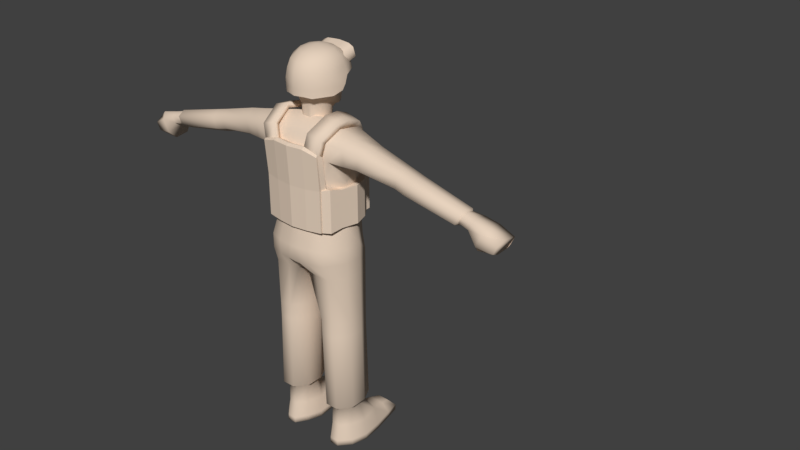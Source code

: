 # Source: man.2.4.blend  (saved by Blender 2.78.0; exported with 4.5.12 LTS)
import bpy
from mathutils import Matrix  # noqa: F401  (used for matrix-valued properties, if any)

bpy.ops.wm.read_factory_settings(use_empty=True)
scene = bpy.context.scene
scene.name = 'Scene'

# ---- collections
col_collection_1 = bpy.data.collections.new('Collection 1'); scene.collection.children.link(col_collection_1)
col_collection_2 = bpy.data.collections.new('Collection 2'); scene.collection.children.link(col_collection_2)
col_collection_2.hide_render = True
col_collection_2.hide_viewport = True

# ---- materials (node trees are filled in below, after node groups)
mat_face = bpy.data.materials.new('face')
mat_face.alpha_threshold = 0.0
mat_face.use_transparent_shadow = False
mat_face.diffuse_color = (0.8, 0.6461, 0.5131, 1.0)
mat_face.roughness = 0.5

# ---- material node trees

# ---- world
world_world = bpy.data.worlds.new('World'); scene.world = world_world
world_world.color = (0.05088, 0.05088, 0.05088)
world_world.use_sun_shadow = False
world_world.sun_shadow_jitter_overblur = 0.0
world_world.cycles.sampling_method = 'MANUAL'

# ---- meshes
me_cube_002 = bpy.data.meshes.new('Cube.002')
me_cube_002.from_pydata([(0.008583, 2.931, 29.83), (0.008582, 0.5919, 31.04), (0.008583, -0.1073, 30.91), (0.008583, -0.7463, 30.71), (0.008583, -1.365, 30.22), (0.008583, -1.674, 29.61), (0.008583, -1.783, 28.92), (-0.3623, 0.02716, 30.91), (-0.7031, -0.488, 30.72), (-0.9707, -1.004, 30.24), (-1.062, -1.239, 29.63), (-1.167, -1.311, 28.94), (-0.5915, 0.3793, 30.93), (-1.143, 0.1881, 30.74), (-1.586, -0.05913, 30.29), (-1.802, -0.1025, 29.69), (-1.972, -0.0737, 29.0), (-0.5915, 0.8146, 30.95), (-1.143, 1.023, 30.79), (-1.587, 1.211, 30.35), (-1.802, 1.36, 29.76), (-1.974, 1.356, 29.09), (-0.3623, 1.167, 30.97), (-0.7031, 1.705, 30.7), (-0.9862, 2.157, 30.38), (-1.189, 2.497, 29.81), (-1.292, 2.592, 29.11), (0.008583, 1.301, 30.98), (0.008583, 1.963, 30.71), (0.008583, 2.518, 30.4), (0.008582, 3.065, 29.16), (-7.219e-05, -1.755, 28.01), (-1.167, -1.259, 27.9), (-1.972, -0.02217, 27.96), (-1.997, 1.132, 28.52), (-1.613, 1.347, 29.12), (-1.233, 2.224, 29.14), (0.008582, 2.639, 29.14), (-1.674, 1.096, 28.58), (-1.954, 0.8976, 28.11), (-1.635, 0.8114, 28.04), (-1.649, -0.05471, 27.86), (-0.4961, -1.181, 30.23), (-0.3525, -0.615, 30.71), (-0.5739, -1.453, 29.62), (-0.1796, -0.0391, 30.91), (-0.6365, -1.544, 28.93), (-0.6278, -1.518, 27.99), (-1.972, -0.04944, 28.51), (-0.6366, -1.532, 28.48), (0.004487, -1.772, 28.53), (-1.167, -1.287, 28.46), (-0.9557, -1.077, 27.83), (-0.5035, -1.273, 27.88), (0.01261, -1.518, 27.91), (-1.497, 1.096, 29.7), (-1.443, 0.8114, 29.65), (-1.457, -0.05471, 29.64), (-0.7637, -1.077, 29.64), (-0.3802, -1.273, 29.64), (0.0003584, -1.518, 29.64), (-1.547, 1.319, 29.75), (-1.102, 2.166, 29.75), (0.007529, 2.639, 29.75), (-1.38, 2.237, 29.65), (-1.333, 1.726, 30.22), (-1.371, 2.878, 29.85), (-1.347, 2.678, 30.55), (-0.02084, 2.238, 29.65), (-0.02084, 1.972, 30.52), (-0.0287, 3.045, 29.9), (-0.03122, 2.792, 30.77), (-0.6638, 3.014, 29.71), (-1.111, 2.958, 29.69), (-0.9558, 2.677, 30.74), (-0.5084, 2.733, 30.76), (-1.118, 2.288, 29.49), (-0.6645, 2.288, 29.49), (-0.5041, 1.972, 30.52), (-0.9425, 1.873, 30.45), (-0.1689, -0.7879, 27.48), (-1.115, 0.2417, 27.35), (-0.2893, -0.6326, 26.05), (-0.6268, -0.3969, 26.05), (-0.856, -0.4548, 27.47), (-0.9275, 0.2, 25.97), (-0.6096, 1.543, 26.67), (-0.9823, 1.056, 26.99), (-0.8231, 0.8786, 25.84), (-0.1751, 1.384, 25.7), (-0.6385, 2.044, 26.73), (-1.09, 1.389, 27.18), (-1.436, 0.5491, 28.19), (-1.464, 0.5102, 29.32), (-1.195, 0.572, 30.05), (-0.2331, -1.219, 28.08), (-1.146, -0.664, 28.12), (-0.2309, -1.373, 29.35), (-1.15, -0.7669, 29.33), (-1.334, 1.256, 28.11), (-0.7755, 2.059, 27.83), (-1.372, 1.164, 28.7), (-0.566, 2.059, 29.05), (-1.14, 1.238, 29.88), (-0.8409, 1.797, 29.62), (-1.328, 0.215, 27.77), (-1.415, 0.01189, 28.66), (-1.163, -0.03268, 30.06), (-0.9316, -0.7033, 30.03), (-0.5736, -1.062, 30.0), (-1.44, 0.0007589, 29.31), (-0.8709, 1.915, 28.51), (-1.335, 1.196, 29.26), (-1.16, -0.7549, 28.64), (-0.2309, -1.378, 28.59), (-1.448, 0.4843, 28.7), (-0.7018, 1.312, 30.29), (-0.6626, 0.6479, 30.56), (-0.6287, -0.05199, 30.57), (-0.5434, -0.666, 30.42), (-0.1912, -0.6546, 30.46), (-0.1982, -0.03045, 30.65), (-0.2095, 0.6694, 30.63), (-0.2324, 1.411, 30.34), (-0.6722, -1.265, 28.59), (-0.1124, 2.441, 28.45), (-0.2111, -1.108, 30.0), (-0.2817, 1.994, 29.67), (-0.2018, 2.224, 29.05), (-0.2054, 2.354, 27.68), (-0.6722, -1.272, 29.35), (-0.6744, -1.116, 28.08), (-0.2324, 2.249, 26.7), (-0.5004, 1.259, 25.74), (-0.2115, 1.697, 26.61), (-0.1047, -0.6326, 26.04), (-0.4819, -0.7608, 27.49), (-0.1771, 2.477, 28.01), (-0.9785, 1.824, 29.1), (-0.2627, 2.37, 28.3), (-0.3816, 2.183, 28.52), (-0.6744, -0.9662, 27.83), (-0.2046, 2.427, 27.08), (-1.378, 0.08209, 28.14), (-0.6262, 2.182, 27.15), (-1.152, 1.446, 27.54), (-1.106, -0.5642, 27.81), (-0.2331, -1.037, 27.83), (-1.393, 0.7472, 27.81), (-0.6714, 1.811, 26.69), (-1.089, 1.228, 27.1), (-0.01244, 1.447, 25.7), (-1.262, 0.2559, 27.57), (-0.01244, -0.8015, 27.48), (-1.033, -0.5112, 27.64), (-0.6536, -0.6775, 27.49), (-0.217, -0.9279, 27.68), (-0.01244, -0.6326, 26.04), (-1.03, -0.1345, 27.43), (-0.2893, -0.6326, 24.81), (-0.1208, -0.6714, 27.02), (-0.4199, -0.5736, 26.05), (-1.102, 0.6475, 27.21), (-0.6268, -0.3969, 24.81), (-0.6841, -0.4113, 27.03), (-0.8246, -0.1298, 26.03), (-0.8023, 1.383, 26.78), (-0.9275, 0.2, 24.81), (-0.9743, 0.2104, 26.89), (-0.9292, 0.5502, 25.89), (-0.01244, 1.774, 26.61), (-0.8231, 0.8786, 24.81), (-0.8629, 0.923, 26.64), (-0.6624, 1.132, 25.79), (-0.1751, 1.384, 24.81), (-0.5277, 1.33, 26.44), (-0.5953, 2.186, 26.87), (-0.01244, 2.34, 26.69), (-0.8444, 1.823, 26.85), (-1.298, 0.9589, 27.56), (-1.08, 1.481, 27.31), (-1.36, 0.9816, 27.78), (-1.441, 0.4849, 28.41), (-1.382, 0.3716, 28.14), (-1.401, 0.523, 29.65), (-1.451, 0.734, 28.73), (-1.462, 0.2846, 29.31), (-0.9237, 0.6245, 30.4), (-1.179, 0.8728, 30.0), (-1.189, 0.2865, 30.06), (-1.159, -0.7108, 28.33), (-0.2325, -1.303, 28.27), (-0.8926, -0.848, 27.82), (-0.01244, -1.27, 28.08), (-1.267, -0.1862, 27.79), (-1.094, -0.7357, 29.68), (-0.2271, -1.269, 29.7), (-0.9044, -1.109, 28.6), (-0.01027, -1.423, 29.35), (-1.357, -0.3363, 28.67), (-0.8729, 1.919, 27.27), (-1.378, 1.188, 28.39), (-0.01338, 2.515, 27.06), (-1.284, 1.223, 29.53), (-1.186, 1.612, 28.63), (-0.1375, 2.579, 28.1), (-0.2781, 2.142, 29.31), (-0.9361, 1.26, 30.17), (-1.04, 1.576, 29.73), (-0.01244, 2.081, 29.65), (-0.253, 1.757, 30.03), (-1.087, -0.3683, 30.05), (-0.8845, -0.05157, 30.41), (-1.399, 0.03235, 28.37), (-1.376, -0.01026, 29.65), (-0.745, -0.9603, 30.0), (-0.7271, -0.6775, 30.31), (-0.01244, -1.131, 30.0), (-0.5156, -0.8925, 30.24), (-1.428, 0.78, 29.31), (-1.417, 0.2865, 28.66), (-0.902, -1.12, 29.34), (-0.01027, -1.434, 28.59), (-1.351, -0.3476, 29.32), (-1.186, 1.598, 29.18), (-0.01426, 2.291, 29.03), (-1.428, 0.006201, 28.99), (-0.1231, 2.302, 28.79), (-1.347, 1.172, 29.0), (-1.154, -0.7792, 28.99), (-0.6711, -1.305, 28.97), (-1.456, 0.5064, 29.02), (-0.01244, 1.444, 30.34), (-0.01244, 0.6822, 30.64), (-0.2035, 0.324, 30.65), (-0.01244, -0.01772, 30.66), (-0.2184, 1.025, 30.55), (-0.194, -0.366, 30.6), (-0.01244, -0.6476, 30.47), (-0.2349, 1.992, 26.65), (-0.6263, -0.8762, 27.68), (-0.1047, -0.6326, 24.81), (-0.3375, -0.6646, 27.03), (-0.5004, 1.259, 24.81), (-0.1842, 1.463, 26.37), (-0.2177, 2.413, 26.83), (-0.6739, -1.19, 28.27), (-0.6486, -1.185, 29.69), (-0.84, 2.0, 28.16), (-0.7367, 1.954, 29.33), (-0.7466, 1.594, 30.01), (-0.1952, -0.9006, 30.26), (-0.4179, 2.13, 28.79), (-0.2298, -1.412, 28.97), (-0.6446, 0.3025, 30.57), (-0.682, 0.9843, 30.48), (-0.6, -0.385, 30.53), (-0.3687, -0.661, 30.45), (-0.3987, -0.0422, 30.63), (-0.4213, 0.6577, 30.61), (-0.4597, 1.369, 30.32), (-0.4516, -1.321, 28.59), (-0.5589, 2.097, 28.44), (-0.4011, -1.085, 30.0), (-0.5561, 1.901, 29.66), (-0.3866, 2.149, 29.06), (-0.443, 2.242, 27.73), (-0.4516, -1.322, 29.35), (-0.4537, -1.167, 28.08), (-0.4439, 2.152, 26.72), (-0.3378, 1.322, 25.71), (-0.4106, 1.62, 26.63), (-0.197, -0.6326, 26.04), (-0.3254, -0.7743, 27.49), (-0.1856, 2.413, 28.42), (-0.04111, 2.462, 28.44), (-0.2664, 2.425, 28.1), (-0.04111, 2.527, 27.99), (-0.9909, 1.821, 29.36), (-0.9049, 1.843, 28.83), (-0.7575, 1.951, 29.06), (-0.3068, 2.271, 28.42), (-0.2185, 2.343, 27.97), (-1.449, 0.7866, 28.21), (-1.35, 0.5544, 27.77), (-0.9027, -0.9772, 28.09), (-0.01244, -1.072, 27.83), (-1.33, -0.2772, 28.15), (-1.105, 1.75, 27.96), (-0.0152, 2.432, 27.65), (-0.4057, 2.322, 27.11), (-0.4537, -1.002, 27.83), (-0.6744, -1.042, 27.96), (-0.1987, 2.378, 27.38), (-1.353, 0.1475, 27.96), (-0.6975, 2.113, 27.49), (-1.255, 1.349, 27.83), (-1.126, -0.6149, 27.97), (-0.2331, -1.129, 27.96), (-1.423, 0.6466, 28.01), (-0.01244, 2.079, 26.64), (-0.0531, 1.431, 25.03), (-0.01244, 1.529, 26.37), (-0.03551, -0.6326, 25.12), (-0.01244, -0.6748, 27.01), (-0.4199, -0.5736, 24.81), (-0.4783, -0.5996, 27.03), (-0.8246, -0.1298, 24.81), (-0.8758, -0.131, 26.99), (-0.9292, 0.5502, 24.81), (-0.9725, 0.5745, 26.76), (-0.6624, 1.132, 24.81), (-0.6974, 1.195, 26.53), (-0.01244, -0.9537, 27.67), (-0.8303, -0.772, 27.67), (-1.191, -0.1498, 27.61), (-1.271, 0.7295, 27.49), (-0.8828, 1.619, 26.8), (-0.01267, 2.503, 26.81), (-0.8027, 1.942, 26.99), (-1.258, 1.123, 27.56), (-1.397, 0.306, 28.37), (-1.458, 0.7264, 28.44), (-1.404, 0.2824, 29.65), (-1.361, 0.8053, 29.62), (-0.9057, 0.2941, 30.41), (-0.9351, 0.9449, 30.33), (-0.01189, -1.359, 28.27), (-0.9056, -1.042, 28.28), (-1.352, -0.314, 28.37), (-0.01189, -1.311, 29.7), (-0.8631, -1.051, 29.69), (-1.284, -0.351, 29.66), (-1.178, 1.677, 28.29), (-0.02212, 2.447, 27.88), (-1.162, 1.615, 29.42), (-0.01289, 2.242, 29.29), (-0.912, 1.486, 29.98), (-0.01244, 1.814, 30.03), (-0.8338, -0.3847, 30.38), (-0.6558, -0.8545, 30.2), (-0.01244, -0.904, 30.26), (-1.438, 0.7663, 29.03), (-1.44, 0.2877, 28.99), (-0.9023, -1.147, 28.98), (-0.009188, -1.466, 28.97), (-1.354, -0.3466, 29.0), (-1.173, 1.579, 28.93), (-0.02189, 2.33, 28.77), (-0.01244, 1.043, 30.56), (-0.01244, 0.3367, 30.66), (-0.01244, -0.3547, 30.61), (-0.4553, 1.903, 26.66), (-0.4217, -0.902, 27.68), (-0.197, -0.6326, 24.81), (-0.2291, -0.668, 27.02), (-0.3378, 1.322, 24.81), (-0.356, 1.396, 26.39), (-0.4147, 2.311, 26.85), (-0.4532, -1.246, 28.27), (-0.44, -1.227, 29.69), (-0.4273, 2.255, 28.06), (-0.5254, 2.046, 29.33), (-0.4966, 1.688, 30.03), (-0.3667, -0.8969, 30.25), (-0.231, 2.254, 28.76), (-0.4505, -1.359, 28.97), (-0.4093, 0.3123, 30.62), (-0.4373, 1.006, 30.53), (-0.3863, -0.3764, 30.58), (-0.05362, 2.567, 28.13), (-0.2018, 2.467, 28.21), (-0.8395, 1.914, 29.24), (-0.6255, 2.011, 28.76), (-1.418, 0.8824, 28.0), (-1.368, 0.4616, 27.96), (-0.8977, -0.9136, 27.96), (-0.01244, -1.173, 27.96), (-1.299, -0.2324, 27.97), (-0.9941, 1.831, 27.62), (-0.0143, 2.462, 27.36), (-0.4156, 2.27, 27.42), (-0.4537, -1.086, 27.96), (-2.767, -1.541, 3.739), (-2.592, -1.541, 9.888), (-2.999, 1.863, 3.739), (-2.825, 1.863, 9.888), (-1.762, -1.541, 3.739), (-1.587, -1.541, 9.888), (-1.529, 1.863, 3.739), (-1.355, 1.863, 9.888), (-3.571, 0.7311, 3.739), (-3.571, -0.5051, 3.739), (-3.397, -0.5051, 9.888), (-3.397, 0.7311, 9.888), (-0.9568, -0.5051, 3.739), (-0.9568, 0.7311, 3.739), (-0.7823, 0.7311, 9.888), (-0.7823, -0.5051, 9.888), (-3.397, 0.7311, 11.11), (-2.825, 1.863, 11.11), (-1.355, 1.863, 11.11), (-0.7823, -0.5051, 11.11), (-1.587, -1.541, 11.11), (-2.592, -1.541, 11.11), (-3.397, -0.5051, 11.11), (-0.7823, 0.7311, 11.11), (-3.344, 0.7906, 14.76), (-2.714, 2.036, 14.76), (-1.263, 2.036, 14.76), (-0.4673, -1.538, 14.76), (-1.353, -1.71, 14.76), (-2.458, -1.71, 14.76), (-3.344, -0.5694, 14.76), (-0.4673, 0.7906, 14.76), (-2.495, 2.036, 17.07), (-3.344, 0.7906, 17.07), (-3.344, 0.7906, 15.95), (-2.714, 2.036, 15.95), (-1.336, 2.036, 15.95), (-0.4673, -2.543, 15.95), (-1.353, -2.445, 15.95), (-2.458, -2.042, 15.95), (-3.344, -0.5694, 15.95), (-0.4673, 1.715, 15.95), (-0.06086, -1.538, 14.97), (-0.06086, 0.7906, 14.97), (-0.06086, -2.603, 15.95), (-0.06086, 1.715, 15.95), (-1.336, 2.036, 17.07), (-0.4673, -2.543, 17.07), (-1.353, -2.445, 17.07), (-2.458, -2.042, 17.07), (-3.344, -0.5694, 17.07), (-0.4673, 2.078, 17.07), (-0.06086, -2.603, 17.07), (-0.06086, 2.078, 17.07), (-2.262, 2.185, 18.51), (-3.067, 0.7906, 18.51), (-1.238, 2.185, 18.51), (-0.4146, -2.173, 18.51), (-1.254, -2.076, 18.51), (-2.227, -1.673, 18.51), (-3.067, -0.2, 18.51), (-0.4146, 2.227, 18.51), (-0.06086, -2.234, 18.51), (-0.06086, 2.227, 18.51), (-2.262, 2.43, 21.91), (-3.067, 0.7906, 21.91), (-1.238, 2.43, 21.91), (-0.4146, -2.173, 21.91), (-1.254, -2.076, 21.91), (-2.227, -1.673, 21.91), (-3.067, -0.2, 21.91), (-0.4146, 2.471, 21.91), (-0.06086, -2.234, 21.91), (-0.06086, 2.471, 21.91), (-2.89, 2.281, 23.95), (-3.464, 0.8352, 23.1), (-1.238, 2.281, 23.95), (-0.4146, -2.173, 23.95), (-1.254, -2.076, 23.95), (-2.855, -1.673, 23.95), (-3.464, -0.1554, 23.1), (-0.4146, 2.322, 23.95), (-0.06086, -2.234, 23.95), (-0.06086, 2.322, 23.95), (-2.651, 1.551, 25.51), (-0.9988, 1.551, 25.8), (-0.3904, 1.593, 25.8), (-0.06086, 1.593, 25.8), (-2.467, -0.5109, 26.09), (-1.286, -0.5109, 26.39), (-0.4628, -0.469, 26.39), (-0.06086, -0.469, 26.39), (-2.455, -1.748, 25.36), (-1.274, -1.748, 25.36), (-0.4507, -1.707, 25.36), (-0.06086, -1.707, 25.36), (-0.4146, 2.227, 20.34), (-1.238, 2.185, 20.34), (-2.262, 2.185, 20.34), (-3.067, 0.7906, 20.34), (-3.067, -0.2, 20.34), (-0.4146, -2.173, 20.34), (-0.06086, -2.234, 20.34), (-1.254, -2.076, 20.34), (-2.227, -1.673, 20.34), (-0.06086, 2.227, 20.34), (-5.101, 1.427, 23.85), (-4.808, 0.5314, 23.31), (-5.079, -1.34, 23.87), (-4.808, -0.2077, 23.31), (-5.463, 0.8831, 24.96), (-5.539, -0.4729, 25.42), (-5.289, -1.396, 24.95), (-4.079, 1.822, 23.9), (-4.187, 0.6717, 23.21), (-4.163, 1.192, 25.21), (-4.187, -0.1836, 23.21), (-4.12, -0.4904, 25.73), (-4.051, -1.494, 23.9), (-3.979, -1.559, 25.14), (-8.088, 1.149, 23.35), (-7.86, 0.4514, 22.93), (-8.071, -1.006, 23.36), (-7.86, -0.1244, 22.93), (-8.37, 0.7254, 24.21), (-8.43, -0.331, 24.57), (-8.235, -1.05, 24.21), (-2.617, -1.043, 3.348), (-2.781, 1.35, 3.348), (-1.911, -1.043, 3.348), (-1.747, 1.35, 3.348), (-3.183, 0.5545, 3.348), (-3.183, -0.3143, 3.348), (-1.345, -0.3143, 3.348), (-1.345, 0.5545, 3.348), (-2.617, -1.111, 1.872), (-3.178, 2.294, 1.872), (-1.911, -1.111, 1.872), (-1.543, 2.294, 1.872), (-3.536, 0.7107, 1.872), (-3.183, -0.3815, 1.872), (-1.345, -0.3815, 1.872), (-0.95, 0.7107, 1.872), (-1.916, 4.276, 1.372), (-2.834, 4.276, 1.372), (-1.695, 4.97, 0.5858), (-3.068, 4.97, 0.5858), (-1.911, -1.39, 0.5858), (-2.617, -1.39, 0.5858), (-3.733, 0.6786, 0.5858), (-3.584, 2.262, 0.5858), (-1.056, 2.294, 0.5858), (-0.92, 0.5874, 0.5858), (-3.395, -0.5418, 0.5858), (-1.324, -0.5048, 0.5858), (-1.695, 4.97, 0.1317), (-3.051, 4.97, 0.1317), (-1.911, -1.39, 0.1317), (-2.617, -1.39, 0.1317), (-3.733, 0.6786, 0.1317), (-3.584, 2.262, 0.1317), (-1.056, 2.294, 0.1317), (-0.92, 0.5874, 0.1317), (-3.395, -0.5418, 0.1317), (-1.324, -0.5048, 0.1317), (-12.93, 0.8925, 22.31), (-12.79, 0.283, 21.97), (-12.93, -0.9907, 22.32), (-12.79, -0.2225, 21.97), (-13.22, 0.5223, 23.0), (-13.33, -0.4002, 23.29), (-13.21, -1.028, 23.0), (-8.938, -1.081, 23.15), (-9.102, -1.125, 24.0), (-9.297, -0.4056, 24.36), (-9.237, 0.6507, 24.0), (-8.955, 1.075, 23.14), (-8.727, 0.3767, 22.72), (-8.727, -0.1991, 22.72), (-13.16, 0.4246, 22.45), (-13.02, 0.1125, 22.27), (-13.13, -0.8527, 22.47), (-13.02, -0.2814, 22.21), (-13.35, 0.3406, 22.94), (-13.44, -0.3812, 23.17), (-13.34, -0.8726, 22.94), (-13.8, -0.3153, 21.99), (-13.78, 0.5217, 22.0), (-13.91, -0.8866, 22.25), (-13.94, 0.5803, 22.25), (-14.11, 0.6687, 22.7), (-14.22, -0.4151, 22.95), (-14.12, -0.9065, 22.72), (-14.38, -0.4915, 20.8), (-14.39, 0.6001, 20.93), (-14.6, -1.035, 21.35), (-14.72, 0.7209, 21.43), (-15.07, 0.9029, 22.36), (-15.24, -0.6971, 22.79), (-15.05, -1.076, 22.31), (-15.7, -0.1279, 20.82), (-15.68, 0.8887, 20.84), (-15.84, -0.862, 21.16), (-15.88, 0.964, 21.15), (-16.1, 1.078, 21.73), (-16.23, -0.2562, 22.06), (-16.11, -0.8876, 21.76), (-2.23, 2.413, 21.91), (-2.23, 2.223, 24.1), (-2.23, 3.123, 22.01), (-2.23, 2.933, 24.16), (-1.057, 3.123, 22.01), (-1.057, 2.902, 24.52), (-1.057, 2.413, 21.94), (-1.057, 2.192, 24.45), (-2.23, 2.252, 23.77), (-2.23, 2.962, 23.83), (-1.057, 2.252, 23.77), (-1.057, 2.962, 23.83), (0.0, 3.123, 22.01), (0.0, 2.902, 24.52), (0.0, 2.413, 21.94), (0.0, 2.192, 24.45), (0.0, 2.962, 23.83), (0.0, 2.252, 23.77), (-2.23, 2.78, 21.91), (-2.23, 2.59, 24.13), (-1.057, 2.559, 24.49), (-3.147, 1.599, 21.71), (-2.23, 2.62, 23.8), (0.0, 2.78, 21.98), (0.0, 2.559, 24.49), (-1.347, 1.88, 25.31), (-2.52, 1.911, 24.95), (-1.346, 2.166, 25.52), (-2.519, 2.197, 25.16), (-1.516, 1.507, 25.9), (-2.689, 1.538, 25.54), (-1.54, 1.674, 26.2), (-2.713, 1.705, 25.85), (-1.638, 0.5489, 26.14), (-2.811, 0.5802, 25.79), (-1.676, 0.57, 26.65), (-2.849, 0.6013, 26.3), (-1.784, -0.5364, 26.37), (-2.957, -0.5051, 26.02), (-1.766, -0.6436, 26.76), (-2.939, -0.6123, 26.41), (-1.576, -1.784, 25.67), (-2.749, -1.753, 25.32), (-1.499, -2.18, 25.87), (-2.672, -2.149, 25.52), (-1.338, -1.899, 24.69), (-2.511, -1.868, 24.33), (-1.261, -2.295, 24.88), (-2.434, -2.264, 24.53), (-1.338, -1.66, 22.12), (-2.545, -1.629, 21.91), (-2.434, -2.025, 21.85), (0.0, -2.444, 24.88), (0.0, -2.048, 24.69), (0.0, -2.206, 22.32), (0.0, -1.81, 22.12), (-2.23, 2.78, 18.58), (-2.23, 2.413, 18.55), (-1.057, 3.123, 17.98), (-2.23, 3.123, 18.61), (0.0, 3.123, 17.98), (-1.057, 2.413, 17.92), (-1.057, 2.78, 17.95), (0.0, 2.413, 17.92), (0.0, 2.78, 17.95), (-2.689, 1.368, 21.71), (-3.147, 1.599, 18.83), (-2.689, 1.368, 18.77), (-3.474, 0.4876, 21.71), (-3.019, 0.4475, 21.71), (-3.474, 0.4876, 18.79), (-3.018, 0.4475, 18.73), (-3.143, -0.7545, 21.71), (-2.688, -0.7946, 21.71), (-3.143, -0.7545, 18.79), (-2.687, -0.7946, 18.73), (-1.338, -1.899, 18.41), (-2.545, -1.629, 18.6), (-1.261, -2.057, 18.6), (-2.434, -2.025, 18.66), (0.0, -2.206, 18.6), (0.0, -2.048, 18.41), (-2.486, -2.025, 21.85), (-2.486, -2.025, 18.66), (-2.913, -1.629, 21.91), (-2.913, -1.629, 18.6), (-2.461, -2.374, 24.4), (-1.288, -2.577, 24.75), (-2.434, -2.172, 21.85), (-2.434, -2.172, 18.66), (-1.289, -2.403, 21.77), (0.0, -2.552, 21.77), (0.0, -2.726, 24.75), (-1.261, -2.374, 18.6), (0.0, -2.524, 18.6), (-1.765, 3.474, 1.575), (-2.973, 3.474, 1.575), (-3.277, 3.874, 0.5858), (-1.437, 3.887, 0.5858), (-3.267, 3.874, 0.1317), (-1.437, 3.887, 0.1317)], [], [(42, 43, 8, 9), (44, 42, 9, 10), (2, 1, 7, 45), (46, 44, 10, 11), (43, 45, 7, 8), (10, 9, 14, 15), (7, 1, 12), (11, 10, 15, 16), (8, 7, 12, 13), (9, 8, 13, 14), (12, 1, 17), (16, 15, 20, 21), (13, 12, 17, 18), (14, 13, 18, 19), (15, 14, 19, 20), (18, 17, 22, 23), (19, 18, 23, 24), (20, 19, 24, 25), (17, 1, 22), (21, 20, 25, 26), (24, 23, 28, 29), (25, 24, 29, 0), (22, 1, 27), (26, 25, 0, 30), (23, 22, 27, 28), (21, 35, 38, 34), (11, 16, 48, 51), (46, 11, 51, 49), (26, 30, 37, 36), (21, 26, 36, 35), (34, 38, 40, 39), (39, 40, 41, 33), (6, 46, 49, 50), (3, 2, 45, 43), (6, 5, 44, 46), (5, 4, 42, 44), (4, 3, 43, 42), (16, 21, 34, 48), (50, 49, 47, 31), (51, 48, 33, 32), (49, 51, 32, 47), (34, 39, 33, 48), (32, 33, 41, 52), (47, 32, 52, 53), (31, 47, 53, 54), (37, 36, 62, 63), (40, 38, 55, 56), (52, 41, 57, 58), (38, 35, 61, 55), (54, 53, 59, 60), (41, 40, 56, 57), (53, 52, 58, 59), (35, 61, 62, 36), (61, 62, 63, 60, 59, 58, 57, 56, 55), (64, 65, 67, 66), (72, 75, 71, 70), (76, 79, 65, 64), (72, 70, 68, 77), (74, 67, 65, 79), (71, 75, 78, 69), (75, 74, 79, 78), (66, 73, 76, 64), (73, 72, 77, 76), (68, 69, 78, 77), (77, 78, 79, 76), (66, 67, 74, 73), (73, 74, 75, 72), (80, 273, 355, 160), (80, 160, 304, 153), (80, 153, 313, 156), (80, 156, 353, 273), (81, 162, 310, 168), (81, 168, 308, 158), (81, 158, 315, 152), (81, 152, 316, 162), (82, 159, 354, 272), (82, 272, 355, 242), (82, 242, 306, 161), (82, 161, 305, 159), (83, 163, 305, 161), (83, 161, 306, 164), (83, 164, 308, 165), (83, 165, 307, 163), (84, 158, 308, 164), (84, 164, 306, 155), (84, 155, 314, 154), (84, 154, 315, 158), (85, 167, 307, 165), (85, 165, 308, 168), (85, 168, 310, 169), (85, 169, 309, 167), (86, 271, 357, 175), (86, 175, 312, 166), (86, 166, 317, 149), (86, 149, 352, 271), (87, 166, 312, 172), (87, 172, 310, 162), (87, 162, 316, 150), (87, 150, 317, 166), (88, 171, 309, 169), (88, 169, 310, 172), (88, 172, 312, 173), (88, 173, 311, 171), (89, 174, 356, 270), (89, 270, 357, 244), (89, 244, 302, 151), (89, 151, 301, 174), (90, 269, 352, 149), (90, 149, 317, 178), (90, 178, 319, 176), (90, 176, 358, 269), (91, 179, 320, 180), (91, 180, 319, 178), (91, 178, 317, 150), (91, 150, 316, 179), (92, 283, 374, 299), (92, 299, 375, 183), (92, 183, 321, 182), (92, 182, 322, 283), (93, 219, 342, 231), (93, 231, 343, 186), (93, 186, 323, 184), (93, 184, 324, 219), (94, 188, 324, 184), (94, 184, 323, 189), (94, 189, 325, 187), (94, 187, 326, 188), (95, 268, 382, 298), (95, 298, 377, 193), (95, 193, 327, 191), (95, 191, 359, 268), (96, 287, 378, 297), (96, 297, 376, 285), (96, 285, 328, 190), (96, 190, 329, 287), (97, 267, 366, 253), (97, 253, 345, 198), (97, 198, 330, 196), (97, 196, 360, 267), (98, 223, 346, 229), (98, 229, 344, 221), (98, 221, 331, 195), (98, 195, 332, 223), (99, 288, 379, 296), (99, 296, 374, 283), (99, 283, 322, 201), (99, 201, 333, 288), (100, 266, 381, 295), (100, 295, 379, 288), (100, 288, 333, 248), (100, 248, 361, 266), (101, 228, 347, 204), (101, 204, 333, 201), (101, 201, 322, 185), (101, 185, 342, 228), (102, 265, 365, 252), (102, 252, 373, 280), (102, 280, 372, 249), (102, 249, 362, 265), (103, 207, 337, 208), (103, 208, 335, 203), (103, 203, 324, 188), (103, 188, 326, 207), (104, 264, 362, 249), (104, 249, 372, 278), (104, 278, 335, 208), (104, 208, 337, 250), (104, 250, 363, 264), (105, 194, 378, 294), (105, 294, 375, 284), (105, 284, 316, 152), (105, 152, 315, 194), (106, 226, 343, 220), (106, 220, 321, 213), (106, 213, 329, 199), (106, 199, 346, 226), (107, 212, 325, 189), (107, 189, 323, 214), (107, 214, 332, 211), (107, 211, 339, 212), (108, 215, 340, 216), (108, 216, 339, 211), (108, 211, 332, 195), (108, 195, 331, 215), (109, 263, 364, 218), (109, 218, 340, 215), (109, 215, 331, 247), (109, 247, 360, 263), (110, 214, 323, 186), (110, 186, 343, 226), (110, 226, 346, 223), (110, 223, 332, 214), (111, 204, 347, 279), (111, 279, 373, 262), (111, 262, 361, 248), (111, 248, 333, 204), (112, 203, 335, 224), (112, 224, 347, 228), (112, 228, 342, 219), (112, 219, 324, 203), (113, 199, 329, 190), (113, 190, 328, 197), (113, 197, 344, 229), (113, 229, 346, 199), (114, 261, 359, 191), (114, 191, 327, 222), (114, 222, 345, 253), (114, 253, 366, 261), (115, 185, 322, 182), (115, 182, 321, 220), (115, 220, 343, 231), (115, 231, 342, 185), (116, 260, 363, 250), (116, 250, 337, 207), (116, 207, 326, 255), (116, 255, 368, 260), (117, 259, 368, 255), (117, 255, 326, 187), (117, 187, 325, 254), (117, 254, 367, 259), (118, 258, 367, 254), (118, 254, 325, 212), (118, 212, 339, 256), (118, 256, 369, 258), (119, 218, 364, 257), (119, 257, 369, 256), (119, 256, 339, 216), (119, 216, 340, 218), (120, 251, 341, 238), (120, 238, 351, 237), (120, 237, 369, 257), (120, 257, 364, 251), (121, 235, 350, 234), (121, 234, 367, 258), (121, 258, 369, 237), (121, 237, 351, 235), (122, 233, 349, 236), (122, 236, 368, 259), (122, 259, 367, 234), (122, 234, 350, 233), (123, 232, 338, 210), (123, 210, 363, 260), (123, 260, 368, 236), (123, 236, 349, 232), (124, 197, 328, 246), (124, 246, 359, 261), (124, 261, 366, 230), (124, 230, 344, 197), (125, 274, 365, 227), (125, 227, 348, 275), (125, 275, 370, 205), (125, 205, 371, 274), (126, 217, 341, 251), (126, 251, 364, 263), (126, 263, 360, 196), (126, 196, 330, 217), (127, 209, 336, 206), (127, 206, 362, 264), (127, 264, 363, 210), (127, 210, 338, 209), (128, 225, 348, 227), (128, 227, 365, 265), (128, 265, 362, 206), (128, 206, 336, 225), (129, 289, 380, 293), (129, 293, 381, 266), (129, 266, 361, 282), (129, 282, 334, 289), (130, 221, 344, 230), (130, 230, 366, 267), (130, 267, 360, 247), (130, 247, 331, 221), (131, 285, 376, 292), (131, 292, 382, 268), (131, 268, 359, 246), (131, 246, 328, 285), (132, 177, 300, 239), (132, 239, 352, 269), (132, 269, 358, 245), (132, 245, 318, 177), (133, 243, 311, 173), (133, 173, 312, 175), (133, 175, 357, 270), (133, 270, 356, 243), (134, 170, 302, 244), (134, 244, 357, 271), (134, 271, 352, 239), (134, 239, 300, 170), (135, 241, 303, 157), (135, 157, 304, 160), (135, 160, 355, 272), (135, 272, 354, 241), (136, 155, 306, 242), (136, 242, 355, 273), (136, 273, 353, 240), (136, 240, 314, 155), (137, 277, 334, 282), (137, 282, 361, 276), (137, 276, 371, 205), (137, 205, 370, 277), (138, 278, 372, 280), (138, 280, 373, 279), (138, 279, 347, 224), (138, 224, 335, 278), (139, 281, 365, 274), (139, 274, 371, 276), (139, 276, 361, 281), (140, 281, 361, 262), (140, 262, 373, 252), (140, 252, 365, 281), (141, 192, 314, 240), (141, 240, 353, 291), (141, 291, 382, 292), (141, 292, 376, 192), (142, 202, 318, 245), (142, 245, 358, 290), (142, 290, 381, 293), (142, 293, 380, 202), (143, 287, 329, 213), (143, 213, 321, 183), (143, 183, 375, 294), (143, 294, 378, 287), (144, 290, 358, 176), (144, 176, 319, 200), (144, 200, 379, 295), (144, 295, 381, 290), (145, 200, 319, 180), (145, 180, 320, 181), (145, 181, 374, 296), (145, 296, 379, 200), (146, 194, 315, 154), (146, 154, 314, 192), (146, 192, 376, 297), (146, 297, 378, 194), (147, 291, 353, 156), (147, 156, 313, 286), (147, 286, 377, 298), (147, 298, 382, 291), (148, 181, 320, 179), (148, 179, 316, 284), (148, 284, 375, 299), (148, 299, 374, 181), (391, 394, 386, 385), (385, 386, 390, 389), (395, 398, 388, 387), (387, 388, 384, 383), (387, 383, 510, 512), (394, 393, 405, 399), (388, 398, 402, 403), (398, 397, 406, 402), (391, 385, 511, 514), (395, 387, 512, 516), (389, 390, 397, 396), (396, 397, 398, 395), (383, 384, 393, 392), (392, 393, 394, 391), (402, 406, 414, 410), (400, 399, 407, 408), (403, 402, 410, 411), (386, 394, 399, 400), (384, 388, 403, 404), (397, 390, 401, 406), (390, 386, 400, 401), (393, 384, 404, 405), (411, 410, 420, 421), (413, 412, 422, 423), (414, 409, 419, 424), (399, 405, 413, 407), (404, 403, 411, 412), (401, 400, 408, 409), (406, 401, 409, 414), (405, 404, 412, 413), (422, 421, 431, 432), (423, 422, 432, 433), (424, 419, 429, 434), (418, 417, 416, 415), (408, 407, 417, 418), (421, 420, 430, 431), (407, 413, 423, 417), (412, 411, 421, 422), (409, 408, 418, 419), (410, 414, 426, 425), (414, 424, 428, 426), (420, 410, 425, 427), (428, 424, 434, 436), (419, 418, 415, 429), (417, 423, 433, 416), (420, 427, 435, 430), (436, 434, 444, 446), (432, 431, 441, 442), (434, 429, 439, 444), (429, 415, 437, 439), (416, 433, 443, 438), (415, 416, 438, 437), (431, 430, 440, 441), (430, 435, 445, 440), (433, 432, 442, 443), (479, 480, 449, 454), (481, 482, 448, 447), (480, 481, 447, 449), (482, 483, 453, 448), (484, 485, 455, 450), (486, 484, 450, 451), (483, 487, 452, 453), (488, 479, 454, 456), (487, 486, 451, 452), (450, 455, 465, 460), (451, 450, 460, 461), (453, 452, 462, 463), (456, 454, 464, 466), (452, 451, 461, 462), (454, 449, 459, 464), (447, 448, 458, 457), (449, 447, 457, 459), (448, 453, 463, 458), (466, 464, 469, 470), (459, 457, 467, 468), (464, 459, 468, 469), (470, 469, 473, 474), (468, 467, 471, 472), (469, 468, 472, 473), (474, 473, 477, 478), (472, 471, 475, 476), (473, 472, 476, 477), (461, 476, 475, 462), (460, 477, 476, 461), (460, 465, 478, 477), (442, 441, 486, 487), (446, 444, 479, 488), (443, 442, 487, 483), (441, 440, 484, 486), (440, 445, 485, 484), (438, 443, 483, 482), (439, 437, 481, 480), (437, 438, 482, 481), (444, 439, 480, 479), (496, 497, 490, 489), (498, 496, 489, 493), (497, 499, 492, 490), (500, 498, 493, 494), (501, 502, 495, 491), (502, 500, 494, 495), (499, 501, 491, 492), (463, 462, 501, 499), (475, 471, 500, 502), (462, 475, 502, 501), (471, 467, 498, 500), (458, 463, 499, 497), (467, 457, 496, 498), (457, 458, 497, 496), (492, 491, 505, 506), (491, 495, 509, 505), (494, 493, 507, 508), (489, 490, 504, 503), (490, 492, 506, 504), (495, 494, 508, 509), (493, 489, 503, 507), (396, 395, 516, 517), (385, 389, 513, 511), (392, 391, 514, 515), (383, 392, 515, 510), (389, 396, 517, 513), (517, 516, 524, 525), (515, 514, 522, 523), (510, 515, 523, 518), (512, 510, 518, 520), (516, 512, 520, 524), (514, 511, 519, 522), (511, 513, 521, 519), (513, 517, 525, 521), (527, 526, 528, 529), (686, 685, 526, 527), (520, 518, 531, 530), (521, 525, 535, 534), (522, 519, 533, 532), (687, 533, 519, 686), (523, 522, 532, 536), (518, 523, 536, 531), (537, 535, 525, 524), (530, 537, 524, 520), (685, 521, 534, 688), (688, 534, 544, 690), (531, 536, 546, 541), (536, 532, 542, 546), (687, 529, 539, 689), (532, 533, 543, 542), (535, 537, 547, 545), (537, 530, 540, 547), (534, 535, 545, 544), (529, 528, 538, 539), (530, 531, 541, 540), (690, 544, 545, 547, 540, 541, 546, 542, 543, 689), (555, 556, 554, 550), (557, 558, 552, 553), (559, 560, 549, 548), (560, 561, 551, 549), (556, 557, 553, 554), (558, 559, 548, 552), (561, 555, 550, 551), (506, 505, 555, 561), (507, 503, 559, 558), (509, 508, 557, 556), (504, 506, 561, 560), (503, 504, 560, 559), (508, 507, 558, 557), (505, 509, 556, 555), (554, 553, 567, 568), (552, 548, 562, 566), (551, 550, 564, 565), (550, 554, 568, 564), (553, 552, 566, 567), (548, 549, 563, 562), (549, 551, 565, 563), (564, 568, 575, 571), (575, 574, 581, 582), (567, 566, 573, 574), (562, 563, 570, 572), (563, 565, 569, 570), (568, 567, 574, 575), (566, 562, 572, 573), (565, 564, 571, 569), (581, 580, 587, 588), (573, 572, 579, 580), (569, 571, 578, 576), (571, 575, 582, 578), (574, 573, 580, 581), (572, 570, 577, 579), (570, 569, 576, 577), (583, 585, 589, 588, 587, 586, 584), (579, 577, 584, 586), (577, 576, 583, 584), (582, 581, 588, 589), (580, 579, 586, 587), (576, 578, 585, 583), (578, 582, 589, 585), (612, 609, 593, 599), (600, 597, 591, 598), (610, 609, 618, 617), (614, 610, 597, 605), (596, 590, 647, 651), (607, 605, 597, 600), (599, 593, 595, 601), (592, 599, 601, 594), (604, 607, 600, 596), (596, 600, 598, 590), (608, 612, 599, 592), (594, 601, 606, 602), (601, 595, 603, 606), (604, 596, 651, 653), (602, 613, 654, 650), (590, 598, 612, 608), (613, 604, 653, 654), (603, 595, 610, 614), (595, 593, 609, 610), (598, 591, 609, 612), (618, 616, 620, 622), (591, 597, 615, 616), (597, 610, 617, 615), (609, 591, 616, 618), (620, 619, 623, 624), (616, 615, 619, 620), (617, 618, 622, 621), (615, 617, 621, 619), (625, 626, 630, 629), (621, 622, 626, 625), (619, 621, 625, 623), (622, 620, 624, 626), (630, 628, 632, 634), (623, 625, 629, 627), (626, 624, 628, 630), (624, 623, 627, 628), (634, 632, 636, 638), (628, 627, 631, 632), (629, 630, 634, 633), (627, 629, 633, 631), (636, 635, 639, 640), (632, 631, 635, 636), (633, 634, 638, 637), (631, 633, 637, 635), (639, 645, 671, 666), (638, 641, 678, 676), (637, 638, 676, 677), (638, 636, 640, 641), (643, 642, 644, 645), (635, 637, 642, 643), (639, 635, 643, 645), (641, 669, 679, 678), (646, 652, 651, 647), (649, 648, 652, 646), (594, 602, 650, 648), (592, 594, 648, 649), (647, 590, 655, 657), (608, 592, 649, 646), (657, 655, 659, 661), (608, 646, 656, 611), (590, 608, 611, 655), (646, 647, 657, 656), (658, 660, 664, 662), (655, 611, 658, 659), (611, 656, 660, 658), (656, 657, 661, 660), (660, 661, 665, 664), (661, 659, 663, 665), (659, 658, 662, 663), (668, 669, 667, 666), (668, 666, 671, 670), (642, 637, 677, 682), (640, 639, 666, 667), (645, 644, 670, 671), (667, 669, 673, 675), (673, 672, 674, 675), (669, 641, 672, 673), (665, 663, 640, 667), (641, 640, 674, 672), (663, 662, 674, 640), (664, 675, 674, 662), (665, 667, 675, 664), (677, 676, 678, 680), (680, 678, 679, 683), (677, 680, 681, 682), (681, 680, 683, 684), (669, 668, 683, 679), (670, 644, 681, 684), (644, 642, 682, 681), (668, 670, 684, 683), (654, 653, 651, 652, 648, 650), (538, 690, 689, 539), (533, 687, 689, 543), (528, 688, 690, 538), (526, 685, 688, 528), (529, 687, 686, 527), (519, 521, 685, 686)])
me_cube_002.polygons.foreach_set('use_smooth', [1, 1, 1, 1, 1, 1, 1, 1, 1, 1, 1, 1, 1, 1, 1, 1, 1, 1, 1, 1, 1, 1, 1, 1, 1, 1, 1, 1, 1, 1, 1, 1, 1, 1, 1, 1, 1, 1, 1, 1, 1, 1, 1, 1, 1, 1, 1, 1, 1, 1, 1, 1, 1, 0, 1, 0, 0, 1, 1, 1, 1, 1, 1, 0, 0, 0, 0, 1, 1, 1, 1, 1, 1, 1, 1, 1, 1, 1, 1, 1, 1, 1, 1, 1, 1, 1, 1, 1, 1, 1, 1, 1, 1, 1, 1, 1, 1, 1, 1, 1, 1, 1, 1, 1, 1, 1, 1, 1, 1, 1, 1, 1, 1, 1, 1, 1, 1, 1, 1, 1, 1, 1, 1, 1, 1, 1, 1, 1, 1, 1, 1, 1, 1, 1, 1, 1, 1, 1, 1, 1, 1, 1, 1, 1, 1, 1, 1, 1, 1, 1, 1, 1, 1, 1, 1, 1, 1, 1, 1, 1, 1, 1, 1, 1, 1, 1, 1, 1, 1, 1, 1, 1, 1, 1, 1, 1, 1, 1, 1, 1, 1, 1, 1, 1, 1, 1, 1, 1, 1, 1, 1, 1, 1, 1, 1, 1, 1, 1, 1, 1, 1, 1, 1, 1, 1, 1, 1, 1, 1, 1, 1, 1, 1, 1, 1, 1, 1, 1, 1, 1, 1, 1, 1, 1, 1, 1, 1, 1, 1, 1, 1, 1, 1, 1, 1, 1, 1, 1, 1, 1, 1, 1, 1, 1, 1, 1, 1, 1, 1, 1, 1, 1, 1, 1, 1, 1, 1, 1, 1, 1, 1, 1, 1, 1, 1, 1, 1, 1, 1, 1, 1, 1, 1, 1, 1, 1, 1, 1, 1, 1, 1, 1, 1, 1, 1, 1, 1, 1, 1, 1, 1, 1, 1, 1, 1, 1, 1, 1, 1, 1, 1, 1, 1, 1, 1, 1, 1, 1, 1, 1, 1, 1, 1, 1, 1, 1, 1, 1, 1, 1, 1, 1, 1, 1, 1, 1, 1, 1, 1, 1, 1, 1, 1, 1, 1, 1, 1, 1, 1, 1, 1, 1, 1, 1, 1, 1, 1, 1, 1, 1, 1, 1, 1, 1, 1, 1, 1, 1, 1, 1, 1, 1, 1, 1, 1, 1, 1, 1, 1, 1, 1, 1, 1, 1, 1, 1, 1, 1, 1, 1, 1, 1, 1, 1, 1, 1, 1, 1, 1, 1, 1, 1, 1, 1, 1, 1, 1, 1, 1, 1, 1, 1, 1, 1, 1, 1, 1, 1, 1, 1, 1, 1, 1, 1, 1, 1, 1, 1, 1, 1, 1, 1, 1, 1, 1, 1, 1, 1, 1, 1, 1, 1, 1, 1, 1, 1, 1, 1, 1, 1, 1, 1, 1, 1, 1, 1, 1, 1, 1, 1, 1, 1, 1, 1, 1, 1, 1, 1, 1, 1, 1, 1, 1, 1, 1, 1, 1, 1, 1, 1, 1, 1, 1, 1, 1, 1, 1, 1, 1, 1, 1, 1, 1, 1, 1, 1, 1, 1, 1, 1, 1, 1, 1, 1, 1, 1, 1, 1, 1, 1, 1, 1, 1, 1, 1, 1, 1, 1, 1, 1, 1, 1, 1, 1, 1, 1, 1, 1, 1, 1, 1, 1, 1, 1, 1, 1, 1, 1, 1, 1, 1, 1, 1, 1, 1, 0, 0, 1, 0, 0, 0, 0, 0, 0, 0, 0, 0, 0, 0, 0, 0, 0, 0, 0, 0, 1, 1, 1, 1, 1, 1, 1, 1, 1, 1, 1, 1, 1, 1, 1, 1, 1, 1, 1, 1, 0, 1, 1, 1, 0, 0, 0, 0, 0, 0, 0, 0, 0, 0, 0, 0, 0, 0, 0, 0, 0, 0, 0, 0, 0, 0, 0, 0, 0, 0, 0, 0, 0, 0, 0, 0, 0, 0, 0, 0, 0, 0, 0, 0, 0, 0, 0, 0, 0, 0, 0, 1, 1, 1, 1, 1, 1])
_k = set([(21, 26), (21, 34), (26, 30), (31, 47), (32, 33), (32, 47), (33, 39), (34, 39), (562, 563), (562, 566), (563, 565), (564, 565), (564, 568), (566, 567), (567, 568)])
me_cube_002.attributes.new('sharp_edge', 'BOOLEAN', 'EDGE').data.foreach_set('value', [ (min(e.vertices), max(e.vertices)) in _k for e in me_cube_002.edges])
_k = {(21, 26): 0.89804, (26, 30): 0.89804, (31, 47): 0.89804, (32, 33): 0.89804, (21, 34): 0.89804, (34, 39): 0.89804, (32, 47): 0.89804, (33, 39): 0.89804, (563, 565): 0.80784, (564, 565): 0.80784, (562, 563): 0.80784, (562, 566): 0.80784, (566, 567): 0.80784, (567, 568): 0.80784, (564, 568): 0.80784}
me_cube_002.attributes.new('crease_edge', 'FLOAT', 'EDGE').data.foreach_set('value', [_k.get((min(e.vertices), max(e.vertices)), 0.0) for e in me_cube_002.edges])
me_cube_002.materials.append(mat_face)
me_cube_002.use_remesh_preserve_volume = False
me_cube_002.use_remesh_preserve_attributes = False
me_cube_002.use_mirror_x = True
me_cube_002.update()
me_cube_003 = bpy.data.meshes.new('Cube.003')
me_cube_003.from_pydata([(-0.4866, -1.0, -1.0), (-0.4866, -1.0, 1.0), (-0.4866, 1.0, -0.272), (-0.3624, 1.124, 1.0), (0.4866, -1.0, -1.0), (0.4866, -1.0, 1.0), (0.4866, 1.0, -0.272), (0.3624, 1.124, 1.0), (-0.4866, 3.105, 1.0), (-0.4866, 3.105, -0.2502), (0.3624, 3.105, 1.0), (0.4866, 3.105, -0.2502), (-0.3624, 4.789, 1.0), (0.3624, 4.789, 1.0), (0.2385, 4.022, 0.3669), (0.2385, 4.022, -1.16), (0.2385, 2.495, 0.3669), (0.2385, 2.495, -1.16), (-0.2478, 4.022, 0.3669), (-0.2478, 4.022, -1.16), (-0.2478, 2.495, 0.3669), (-0.2478, 2.495, -1.16), (-0.4866, -1.0, -1.0), (-0.4866, -1.0, 1.0), (0.4866, -1.0, 1.0), (0.4866, -1.0, -1.0), (-0.4866, -1.324, -1.0), (-0.4866, -1.579, 1.0), (0.4866, -1.579, 1.0), (0.4866, -1.324, -1.0), (-0.4866, 1.0, 1.0), (0.4866, 1.0, 1.0), (-0.3624, 3.105, 1.0), (0.4866, 3.105, 1.0), (0.3624, 3.105, 1.742), (-0.3624, 3.105, 1.742), (-0.3624, 1.124, 1.742), (0.3624, 1.124, 1.742), (-0.3624, 4.789, 1.395), (0.3624, 4.789, 1.395), (0.1305, 8.941, 0.7104), (0.3126, 8.941, 0.528), (0.3126, 8.941, 0.01156), (0.1305, 8.941, -0.1704), (-0.1305, 8.941, -0.1704), (-0.3126, 8.941, 0.01156), (-0.3126, 8.941, 0.528), (-0.1305, 8.941, 0.7104), (-0.4866, 4.914, -0.04949), (-0.3045, 4.914, -0.2314), (-0.4866, 4.732, -0.2333), (0.3045, 4.914, -0.2314), (0.4866, 4.914, -0.04949), (0.4866, 4.732, -0.2333), (-0.3045, 4.914, 1.0), (-0.4866, 4.914, 0.8176), (-0.4866, 4.732, 1.0), (-0.3624, 4.79, 1.0), (0.4866, 4.914, 0.8176), (0.3045, 4.914, 1.0), (0.3624, 4.79, 1.0), (0.4866, 4.732, 1.0)], [], [(0, 1, 30, 2), (32, 12, 57, 56, 8), (31, 6, 11, 33), (5, 1, 23, 24), (2, 6, 4, 0), (31, 30, 1, 5), (6, 2, 9, 11), (10, 13, 39, 34), (2, 30, 8, 9), (51, 49, 44, 43), (48, 55, 46, 45), (44, 45, 46, 47, 40, 41, 42, 43), (54, 59, 40, 47), (6, 31, 5, 4), (11, 9, 50, 49, 51, 53), (9, 8, 56, 55, 48, 50), (7, 10, 34, 37), (33, 11, 53, 52, 58, 61), (14, 18, 20, 16), (19, 15, 17, 21), (17, 16, 20, 21), (15, 14, 16, 17), (19, 18, 14, 15), (21, 20, 18, 19), (22, 25, 29, 26), (4, 5, 24, 25), (1, 0, 22, 23), (0, 4, 25, 22), (29, 28, 27, 26), (23, 22, 26, 27), (24, 23, 27, 28), (25, 24, 28, 29), (7, 3, 30, 31), (12, 13, 60, 59, 54, 57), (13, 10, 33, 61, 60), (10, 7, 31, 33), (3, 32, 8, 30), (36, 37, 34, 35), (35, 34, 39, 38), (3, 7, 37, 36), (32, 3, 36, 35), (13, 12, 38, 39), (12, 32, 35, 38), (48, 49, 50), (51, 52, 53), (54, 55, 56, 57), (58, 59, 60, 61), (40, 59, 58, 41), (51, 43, 42, 52), (44, 49, 48, 45), (54, 47, 46, 55), (58, 52, 42, 41)])
me_cube_003.use_remesh_preserve_volume = False
me_cube_003.use_remesh_preserve_attributes = False
me_cube_003.use_mirror_vertex_groups = False
me_cube_003.update()
arm_armature = bpy.data.armatures.new('Armature')  # bones are not reproduced

# ---- objects
ob_armature = bpy.data.objects.new('Armature', arm_armature)
ob_head = bpy.data.objects.new('head', me_cube_002)
ob_rifle = bpy.data.objects.new('rifle', me_cube_003)

# ---- transforms, parenting, visibility, modifiers, constraints
ob_armature.location = (0.0, 0.0, 8.84)
ob_armature.show_in_front = True
ob_armature.lineart.crease_threshold = 0.0
ob_head.parent = ob_armature
ob_head.matrix_parent_inverse = Matrix(((1.0, 0.0, 0.0, -0.0), (0.0, 1.0, 0.0, -0.0), (0.0, 0.0, 1.0, -8.84), (0.0, 0.0, 0.0, 1.0)))
ob_head.location = (0.0, -1.49e-08, 0.0)
ob_head.scale = (0.3995, 0.3995, 0.3995)
ob_head.lineart.crease_threshold = 0.0
ob_head.use_mesh_mirror_x = True
_vg = ob_head.vertex_groups.new(name='head')
_vg.add([0, 1, 2, 3, 4, 5, 6, 7, 8, 9, 10, 11, 12, 13, 14, 15, 16, 17, 18, 19, 20, 21, 22, 23, 24, 25, 26, 27, 28, 29, 30, 31, 32, 33, 34, 35, 36, 37, 38, 39, 40, 41, 42, 43, 44, 45, 46, 47, 48, 49, 50, 51, 52, 53, 54, 55, 56, 57, 58, 59, 60, 61, 62, 63, 64, 65, 66, 67, 68, 69, 70, 71, 72, 73, 74, 75, 76, 77, 78, 79, 80, 81, 82, 83, 84, 85, 86, 87, 88, 89, 90, 91, 92, 93, 94, 95, 96, 97, 98, 99, 100, 101, 102, 103, 104, 105, 106, 107, 108, 109, 110, 111, 112, 113, 114, 115, 116, 117, 118, 119, 120, 121, 122, 123, 124, 125, 126, 127, 128, 129, 130, 131, 132, 133, 134, 135, 136, 137, 138, 139, 140, 141, 142, 143, 144, 145, 146, 147, 148, 149, 150, 151, 152, 153, 154, 155, 156, 157, 158, 160, 161, 162, 164, 165, 166, 167, 168, 169, 170, 171, 172, 173, 174, 175, 176, 177, 178, 179, 180, 181, 182, 183, 184, 185, 186, 187, 188, 189, 190, 191, 192, 193, 194, 195, 196, 197, 198, 199, 200, 201, 202, 203, 204, 205, 206, 207, 208, 209, 210, 211, 212, 213, 214, 215, 216, 217, 218, 219, 220, 221, 222, 223, 224, 225, 226, 227, 228, 229, 230, 231, 232, 233, 234, 235, 236, 237, 238, 239, 240, 242, 243, 244, 245, 246, 247, 248, 249, 250, 251, 252, 253, 254, 255, 256, 257, 258, 259, 260, 261, 262, 263, 264, 265, 266, 267, 268, 269, 270, 271, 272, 273, 274, 275, 276, 277, 278, 279, 280, 281, 282, 283, 284, 285, 286, 287, 288, 289, 290, 291, 292, 293, 294, 295, 296, 297, 298, 299, 300, 301, 302, 303, 304, 306, 308, 309, 310, 311, 312, 313, 314, 315, 316, 317, 318, 319, 320, 321, 322, 323, 324, 325, 326, 327, 328, 329, 330, 331, 332, 333, 334, 335, 336, 337, 338, 339, 340, 341, 342, 343, 344, 345, 346, 347, 348, 349, 350, 351, 352, 353, 355, 356, 357, 358, 359, 360, 361, 362, 363, 364, 365, 366, 367, 368, 369, 370, 371, 372, 373, 374, 375, 376, 377, 378, 379, 380, 381, 382], 1.0, 'REPLACE')
_vg = ob_head.vertex_groups.new(name='neck')
for _i, _w in zip([80, 81, 82, 83, 84, 85, 86, 87, 88, 89, 90, 91, 92, 95, 96, 99, 100, 105, 114, 125, 129, 131, 132, 133, 134, 135, 136, 137, 139, 140, 141, 142, 143, 144, 145, 146, 147, 148, 149, 150, 151, 152, 153, 154, 155, 156, 157, 158, 159, 160, 161, 162, 163, 164, 165, 166, 167, 168, 169, 170, 171, 172, 173, 174, 175, 176, 177, 178, 179, 180, 181, 183, 190, 191, 192, 193, 194, 200, 201, 202, 205, 213, 222, 239, 240, 241, 242, 243, 244, 245, 246, 248, 262, 266, 268, 269, 270, 271, 272, 273, 274, 275, 276, 277, 281, 282, 283, 284, 285, 286, 287, 288, 289, 290, 291, 292, 293, 294, 295, 296, 297, 298, 299, 300, 301, 302, 303, 304, 305, 306, 307, 308, 309, 310, 311, 312, 313, 314, 315, 316, 317, 318, 319, 320, 327, 328, 329, 333, 334, 352, 353, 354, 355, 356, 357, 358, 359, 361, 370, 371, 374, 375, 376, 377, 378, 379, 380, 381, 382, 459, 460, 461, 464, 465, 466, 467, 468, 469, 470, 471, 472, 473, 474, 476, 477, 478], [0.09239, 0.09908, 0.7721, 0.7862, 0.08463, 0.7704, 0.3592, 0.234, 0.7451, 0.6831, 0.2194, 0.154, 0.01197, 0.03254, 0.0197, 0.02529, 0.06082, 0.05182, 0.0002689, 0.01569, 0.07754, 0.0275, 0.2162, 0.7124, 0.3774, 0.7545, 0.08623, 0.05176, 0.02412, 0.002376, 0.05175, 0.1438, 0.01455, 0.1377, 0.08738, 0.04937, 0.05652, 0.05311, 0.2655, 0.1776, 0.6719, 0.07013, 0.09446, 0.0621, 0.08452, 0.06939, 0.7515, 0.08732, 0.1453, 0.1734, 0.7793, 0.142, 0.1371, 0.1629, 0.7767, 0.3228, 0.1901, 0.2029, 0.745, 0.3618, 0.283, 0.4852, 0.7231, 0.3624, 0.5773, 0.1833, 0.2086, 0.2135, 0.07976, 0.127, 0.05972, 0.01556, 0.006395, 0.01785, 0.05, 0.03312, 0.05013, 0.125, 0.001205, 0.1481, 0.04484, 4.311e-05, 0.001034, 0.28, 0.06336, 0.1584, 0.168, 0.3347, 0.5876, 0.1803, 0.01407, 0.03034, 0.007065, 0.07123, 0.0306, 0.2188, 0.6961, 0.3793, 0.7638, 0.09002, 0.01691, 0.01767, 0.04375, 0.05437, 0.013, 0.05623, 0.01234, 0.05591, 0.0244, 0.05714, 0.01525, 0.05062, 0.08266, 0.1409, 0.05471, 0.03911, 0.1058, 0.03172, 0.09334, 0.05909, 0.03283, 0.04619, 0.03008, 0.2758, 0.4127, 0.5707, 0.2419, 0.1754, 0.1398, 0.1653, 0.1452, 0.1656, 0.2377, 0.2767, 0.3149, 0.5588, 0.07023, 0.06122, 0.06412, 0.08669, 0.2517, 0.1796, 0.1745, 0.08311, 0.01892, 0.01131, 0.001418, 0.01203, 0.06375, 0.278, 0.06703, 0.1507, 0.1704, 0.349, 0.5951, 0.181, 0.01624, 0.04539, 0.04313, 0.03421, 0.03223, 0.0339, 0.03572, 0.04747, 0.03, 0.07818, 0.1091, 0.1007, 0.04345, 0.00862, 0.03468, 0.00524, 0.02401, 0.03981, 0.02869, 0.00399, 0.1499, 0.1967, 0.2062, 0.02572, 0.1979, 0.6434, 0.7102, 0.08073, 0.1895, 0.2109]): _vg.add([_i], _w, 'REPLACE')
_vg = ob_head.vertex_groups.new(name='chest')
for _i, _w in zip([82, 83, 85, 86, 88, 89, 133, 134, 135, 151, 157, 159, 161, 163, 165, 167, 169, 170, 171, 173, 174, 175, 241, 243, 244, 270, 271, 272, 301, 302, 303, 305, 307, 309, 311, 312, 354, 356, 357, 437, 438, 439, 440, 441, 442, 443, 444, 445, 446, 447, 448, 449, 450, 451, 452, 453, 454, 455, 456, 457, 458, 459, 460, 461, 462, 463, 464, 465, 466, 467, 468, 469, 470, 472, 473, 474, 475, 476, 477, 478, 479, 480, 481, 482, 483, 484, 485, 486, 487, 488, 496, 497, 499, 501, 590, 591, 592, 593, 594, 595, 596, 597, 598, 599, 600, 601, 602, 603, 604, 605, 606, 607, 608, 609, 610, 611, 612, 613, 614, 615, 616, 617, 618, 619, 620, 621, 622, 623, 624, 625, 626, 627, 628, 629, 630, 631, 632, 633, 634, 635, 636, 637, 638, 639, 640, 641, 642, 643, 644, 645, 646, 647, 648, 649, 650, 651, 652, 653, 654, 655, 656, 657, 658, 659, 660, 661, 662, 663, 664, 665, 666, 667, 668, 669, 670, 671, 672, 673, 674, 675, 676, 677, 678, 679, 680, 681, 682, 683, 684], [0.07459, 0.04305, 0.03704, 0.0002975, 0.0869, 0.1453, 0.122, 0.01255, 0.09431, 0.1472, 0.09646, 0.5654, 0.06349, 0.3154, 0.02757, 0.2577, 0.06822, 0.0113, 0.4535, 0.1075, 0.4645, 0.0316, 0.5917, 0.4752, 0.05142, 0.1368, 0.008448, 0.08405, 0.4164, 0.05341, 0.5275, 0.5111, 0.2178, 0.3926, 0.4723, 0.0125, 0.5848, 0.4723, 0.04423, 0.06107, 0.05507, 0.0589, 0.04108, 0.04314, 0.04935, 0.05264, 0.05783, 0.04415, 0.05912, 0.5167, 0.4189, 0.6182, 0.6774, 0.6483, 0.5647, 0.4373, 0.6454, 0.6717, 0.6417, 0.1875, 0.1396, 0.592, 0.6478, 0.5759, 0.134, 0.1307, 0.6611, 0.6503, 0.6633, 0.07274, 0.227, 0.2534, 0.2583, 0.02371, 0.03599, 0.03852, 0.06436, 0.1458, 0.222, 0.2335, 0.1963, 0.1961, 0.1926, 0.1696, 0.169, 0.189, 0.1954, 0.1872, 0.1841, 0.2012, 0.06135, 0.05053, 0.03138, 0.01728, 0.5997, 0.6717, 0.6243, 0.6706, 0.6517, 0.6796, 0.627, 0.6732, 0.6682, 0.668, 0.663, 0.682, 0.6816, 0.6969, 0.6599, 0.6716, 0.7165, 0.6632, 0.6122, 0.6718, 0.6768, 0.5869, 0.6672, 0.672, 0.6809, 0.6807, 0.6801, 0.6813, 0.6805, 0.6859, 0.6858, 0.6863, 0.686, 0.6933, 0.6931, 0.6939, 0.6936, 0.7042, 0.7028, 0.7041, 0.703, 0.7155, 0.7109, 0.7171, 0.7125, 0.7215, 0.7075, 0.7275, 0.7133, 0.6624, 0.6475, 0.6606, 0.7686, 0.7569, 0.7364, 0.697, 0.5783, 0.5802, 0.5539, 0.5762, 0.5192, 0.5636, 0.5584, 0.557, 0.5384, 0.5746, 0.5887, 0.5882, 0.5885, 0.5771, 0.5981, 0.598, 0.612, 0.6063, 0.6133, 0.6149, 0.6414, 0.628, 0.6287, 0.6301, 0.63, 0.6369, 0.6589, 0.6298, 0.6405, 0.6243, 0.712, 0.7324, 0.6657, 0.6311, 0.7019, 0.7504, 0.7742, 0.6341, 0.6343]): _vg.add([_i], _w, 'REPLACE')
_vg = ob_head.vertex_groups.new(name='pelvis')
for _i, _w in zip([408, 409, 410, 411, 412, 414, 415, 416, 417, 418, 419, 420, 421, 422, 423, 424, 425, 426, 427, 428, 429, 430, 431, 432, 433, 434, 435, 436, 437, 438, 439, 440, 441, 442, 443, 444, 445, 446, 447, 448, 449, 450, 451, 452, 453, 454, 455, 456, 457, 458, 459, 460, 461, 462, 463, 464, 465, 466, 479, 480, 481, 482, 483, 484, 485, 486, 487, 488, 590, 591, 592, 593, 594, 595, 596, 597, 598, 599, 600, 601, 602, 603, 604, 605, 606, 607, 608, 609, 610, 611, 612, 613, 614, 615, 616, 617, 618, 619, 620, 621, 622, 623, 624, 625, 626, 627, 628, 629, 630, 631, 632, 633, 634, 635, 636, 637, 638, 639, 640, 641, 642, 643, 644, 645, 646, 647, 648, 649, 650, 651, 652, 653, 654, 655, 656, 657, 658, 659, 660, 661, 662, 663, 664, 665, 666, 667, 668, 669, 670, 671, 672, 673, 674, 675, 676, 677, 678, 679, 680, 681, 682, 683, 684], [0.02102, 0.06157, 0.1282, 0.073, 0.02474, 0.0933, 0.2543, 0.1909, 0.06744, 0.1099, 0.212, 0.5288, 0.3061, 0.1411, 0.06153, 0.4373, 0.2505, 0.2107, 0.5547, 0.4569, 0.3679, 0.7088, 0.6005, 0.3044, 0.1843, 0.5772, 0.716, 0.5984, 0.6431, 0.611, 0.7038, 0.8352, 0.7969, 0.7058, 0.6215, 0.7463, 0.8345, 0.7472, 0.2272, 0.2206, 0.2235, 0.2107, 0.2107, 0.2124, 0.2129, 0.224, 0.2171, 0.229, 0.03376, 0.06263, 0.05367, 0.04652, 0.04161, 0.005648, 0.05875, 0.05529, 0.05061, 0.05695, 0.6992, 0.68, 0.6416, 0.6296, 0.638, 0.7382, 0.7321, 0.7229, 0.6843, 0.6946, 0.2314, 0.187, 0.2185, 0.1892, 0.2069, 0.1857, 0.2128, 0.1875, 0.1901, 0.1912, 0.1935, 0.1856, 0.1886, 0.1813, 0.1983, 0.1964, 0.1679, 0.1948, 0.2246, 0.1876, 0.1862, 0.2139, 0.1911, 0.1932, 0.1926, 0.1777, 0.1776, 0.1771, 0.1772, 0.1707, 0.1705, 0.1703, 0.1703, 0.161, 0.1611, 0.1603, 0.1605, 0.1472, 0.1483, 0.1472, 0.1482, 0.1341, 0.1365, 0.1328, 0.1354, 0.1257, 0.1334, 0.1239, 0.1314, 0.1379, 0.1583, 0.1569, 0.1005, 0.1051, 0.1032, 0.1149, 0.2721, 0.2667, 0.3174, 0.2778, 0.3693, 0.3052, 0.3116, 0.328, 0.3482, 0.2094, 0.2394, 0.2396, 0.198, 0.1933, 0.2233, 0.2237, 0.1802, 0.1739, 0.2124, 0.2119, 0.2256, 0.2124, 0.2398, 0.2144, 0.2527, 0.248, 0.1577, 0.214, 0.1653, 0.2125, 0.132, 0.1212, 0.1552, 0.2149, 0.1407, 0.1111, 0.09748, 0.231, 0.2449]): _vg.add([_i], _w, 'REPLACE')
_vg = ob_head.vertex_groups.new(name='exterior')
_vg.add([0, 1, 2, 3, 4, 5, 6, 7, 8, 9, 10, 11, 12, 13, 14, 15, 16, 17, 18, 19, 20, 21, 22, 23, 24, 25, 26, 27, 28, 29, 30, 31, 32, 33, 34, 39, 42, 43, 44, 45, 46, 47, 48, 49, 50, 51], 1.0, 'REPLACE')
_vg = ob_head.vertex_groups.new(name='hand.L')
_vg = ob_head.vertex_groups.new(name='forearm.L')
for _i, _w in zip([503, 504, 505, 506, 507, 508, 509, 548, 549, 550, 551, 552, 553, 554, 555, 556, 557, 558, 559, 560, 561, 562, 563, 564, 565, 566, 567, 568, 569, 570, 571, 572, 573, 574, 575, 581, 582], [0.1256, 0.09466, 0.1211, 0.09159, 0.09606, 0.09789, 0.1142, 0.9848, 0.9888, 0.9554, 0.9815, 0.9757, 0.9548, 0.9437, 0.8956, 0.8847, 0.9159, 0.9354, 0.8958, 0.8931, 0.9052, 0.9206, 0.9476, 0.8641, 0.9072, 0.9004, 0.874, 0.8505, 0.06986, 0.08996, 0.1357, 0.08107, 0.1015, 0.1316, 0.1457, 0.00131, 0.0009004]): _vg.add([_i], _w, 'REPLACE')
_vg = ob_head.vertex_groups.new(name='arm.L')
for _i, _w in zip([89, 133, 142, 151, 245, 269, 270, 318, 358, 433, 437, 438, 439, 440, 442, 443, 444, 445, 447, 448, 449, 451, 452, 453, 454, 456, 457, 458, 459, 460, 461, 462, 463, 464, 465, 466, 467, 468, 469, 470, 471, 472, 475, 476, 477, 478, 480, 481, 482, 483, 487, 489, 490, 491, 492, 493, 494, 495, 496, 497, 498, 499, 500, 501, 502, 503, 504, 505, 506, 507, 508, 509, 555, 556, 557, 558, 559, 560, 561, 590, 591, 592, 593, 594, 595, 596, 597, 598, 599, 600, 601, 602, 603, 604, 605, 606, 607, 608, 609, 610, 611, 612, 613, 614, 615, 616, 617, 618, 619, 620, 621, 622, 623, 624, 625, 626, 627, 628, 629, 630, 631, 632, 633, 634, 635, 636, 637, 638, 639, 640, 641, 642, 643, 644, 645, 646, 647, 648, 649, 650, 651, 652, 653, 654, 655, 656, 657, 658, 659, 660, 661, 662, 663, 664, 665, 666, 667, 668, 669, 670, 671, 672, 673, 674, 675, 676, 677, 678, 679, 680, 681, 682, 683, 684], [0.0, 0.0, 0.0, 0.0, 0.0, 0.0, 0.0, 0.0, 0.0, 0.0, 0.0, 0.0, 0.0, 0.0, 0.0, 0.0, 0.0, 0.0, 0.0, 0.04068, 0.007978, 0.007583, 0.0, 0.0, 0.005608, 0.003843, 0.2113, 0.3279, 0.0, 0.0, 0.0, 0.2056, 0.3213, 0.0, 0.0, 0.0, 0.1709, 0.09476, 0.0, 0.0, 0.1204, 0.02146, 0.1524, 0.05387, 0.03681, 0.03302, 0.0, 0.0, 0.03079, 0.0, 0.0, 0.9395, 0.9328, 0.9562, 0.9479, 0.9744, 0.9782, 0.9632, 0.7209, 0.7478, 0.8398, 0.7859, 0.8722, 0.7948, 0.813, 0.8723, 0.9029, 0.8774, 0.9065, 0.9032, 0.9015, 0.8841, 0.1032, 0.1141, 0.08314, 0.06415, 0.1037, 0.1065, 0.09437, 0.0, 0.03461, 0.0, 0.0, 0.0, 0.0, 0.04457, 0.0, 0.04393, 0.0259, 0.04374, 0.0, 0.01743, 0.0, 0.04613, 0.0, 0.0, 0.04003, 0.0, 0.0, 0.0, 0.0, 0.04397, 0.04038, 0.0, 0.0534, 0.05367, 0.05358, 0.05383, 0.05751, 0.05768, 0.05772, 0.05782, 0.06315, 0.06318, 0.06356, 0.06356, 0.0711, 0.07085, 0.07111, 0.07081, 0.07801, 0.07838, 0.0782, 0.07848, 0.0837, 0.05858, 0.08079, 0.02143, 0.1216, 0.0, 0.0, 0.0, 0.08088, 0.107, 0.1306, 0.0, 0.0, 0.0, 0.0, 0.01937, 0.0, 0.0, 0.02151, 0.02059, 0.0, 0.0, 0.0, 0.0, 0.0, 0.0, 0.0, 0.0, 0.0, 0.0, 0.0, 0.02155, 0.0, 0.0, 0.0, 0.05965, 0.05716, 0.0, 0.0, 0.0, 0.0, 0.0, 0.0, 0.0, 0.0, 0.0, 0.0, 0.0, 0.0, 0.0]): _vg.add([_i], _w, 'REPLACE')
_vg = ob_head.vertex_groups.new(name='shoulder.L')
for _i, _w in zip([82, 83, 85, 88, 89, 133, 135, 151, 157, 159, 161, 163, 165, 167, 169, 171, 173, 174, 241, 243, 270, 272, 301, 303, 305, 307, 309, 311, 354, 356, 447, 448, 449, 450, 451, 452, 453, 454, 455, 456, 457, 458, 459, 460, 461, 462, 463, 464, 465, 466, 467, 468, 469, 470, 471, 472, 473, 474, 475, 476, 477, 478, 479, 480, 481, 482, 483, 484, 485, 486, 487, 488, 489, 490, 491, 492, 495, 496, 497, 498, 499, 500, 501, 502], [0.03263, 0.04405, 0.06019, 0.05045, 0.03341, 0.0355, 0.03757, 0.03252, 0.03852, 0.2675, 0.03431, 0.526, 0.05492, 0.5205, 0.05765, 0.2149, 0.03932, 0.1066, 0.2264, 0.1304, 0.03468, 0.03438, 0.09405, 0.1954, 0.3279, 0.6134, 0.3293, 0.1573, 0.242, 0.1155, 0.1521, 0.1979, 0.08999, 0.07223, 0.09137, 0.142, 0.1951, 0.07301, 0.07157, 0.072, 0.5438, 0.4587, 0.2434, 0.2217, 0.2896, 0.623, 0.4797, 0.1875, 0.2163, 0.1834, 0.7185, 0.5049, 0.4403, 0.4282, 0.8198, 0.7259, 0.2904, 0.2248, 0.7516, 0.7065, 0.5263, 0.4943, 0.01082, 0.02466, 0.05439, 0.06678, 0.06486, 0.00248, 0.002488, 0.01399, 0.04192, 0.01023, 0.02735, 0.03805, 0.007581, 0.01943, 0.001656, 0.1946, 0.1726, 0.1332, 0.1512, 0.1151, 0.1582, 0.1589]): _vg.add([_i], _w, 'REPLACE')
_vg = ob_head.vertex_groups.new(name='thigh.L')
for _i, _w in zip([0, 1, 2, 3, 4, 5, 6, 7, 8, 9, 10, 11, 12, 13, 14, 15, 16, 17, 18, 19, 20, 21, 22, 23, 24, 25, 27, 28, 29, 30, 31, 32, 33, 34, 35, 36, 37, 38, 39, 40, 41, 42, 43, 44, 45, 46, 47, 48, 49, 50, 51, 52, 53, 54, 55, 56, 57, 58, 59, 60, 61, 62, 63, 64, 65, 66, 67, 68, 69, 70, 71, 74, 75, 76, 77, 78, 79, 80, 81, 82, 83, 84, 85, 86, 87, 88, 89, 90, 91, 92, 93, 94, 95, 96, 97, 98, 99, 100, 101, 102, 103, 104, 105, 106, 107, 108, 109, 110, 111, 112, 113, 114, 115, 116, 117, 118, 119, 120, 121, 122, 123, 124, 125, 126, 127, 128, 129, 130, 131, 132, 133, 134, 135, 136, 137, 138, 139, 140, 141, 142, 143, 144, 145, 146, 147, 148, 149, 150, 151, 152, 153, 154, 155, 156, 157, 158, 159, 160, 161, 162, 163, 164, 165, 166, 167, 168, 169, 170, 171, 172, 173, 174, 175, 176, 177, 178, 179, 180, 181, 182, 183, 184, 185, 186, 187, 188, 189, 190, 191, 192, 193, 194, 195, 196, 197, 198, 199, 200, 201, 202, 203, 204, 205, 206, 207, 208, 209, 210, 211, 212, 213, 214, 215, 216, 217, 218, 219, 220, 221, 222, 223, 224, 225, 226, 227, 228, 229, 230, 231, 232, 233, 234, 235, 236, 237, 238, 239, 240, 241, 242, 243, 244, 245, 246, 247, 248, 249, 250, 251, 252, 253, 254, 255, 256, 257, 258, 259, 260, 261, 262, 263, 264, 265, 266, 267, 268, 269, 270, 271, 272, 273, 274, 275, 276, 277, 278, 279, 280, 281, 282, 283, 284, 285, 286, 287, 288, 289, 290, 291, 292, 293, 294, 295, 296, 297, 298, 299, 300, 301, 302, 303, 304, 305, 306, 307, 308, 309, 310, 311, 312, 313, 314, 315, 316, 317, 318, 319, 320, 321, 322, 323, 324, 325, 326, 327, 328, 329, 330, 331, 332, 333, 334, 335, 336, 337, 338, 339, 340, 341, 342, 343, 344, 345, 346, 347, 348, 349, 350, 351, 352, 353, 354, 355, 356, 357, 358, 359, 360, 361, 362, 363, 364, 365, 366, 367, 368, 369, 370, 371, 372, 373, 374, 375, 376, 377, 378, 379, 380, 381, 382, 383, 384, 386, 387, 388, 389, 390, 391, 392, 393, 394, 395, 396, 397, 398, 399, 400, 401, 402, 403, 404, 405, 406, 407, 408, 409, 410, 411, 412, 413, 414, 415, 416, 417, 418, 419, 420, 421, 422, 423, 424, 425, 426, 427, 428, 429, 430, 431, 432, 433, 434, 435, 436, 437, 438, 439, 440, 441, 442, 443, 444, 445, 446, 447, 448, 449, 450, 451, 452, 453, 454, 455, 456, 458, 459, 460, 461, 462, 463, 464, 465, 466, 467, 468, 469, 470, 471, 472, 473, 474, 475, 476, 477, 478, 479, 480, 481, 482, 483, 484, 485, 486, 487, 488, 489, 490, 491, 492, 493, 494, 495, 496, 497, 498, 499, 500, 501, 502, 503, 504, 505, 506, 507, 508, 509, 510, 511, 512, 513, 514, 515, 516, 517, 518, 520, 521, 522, 523, 524, 525, 530, 531, 532, 534, 535, 536, 537, 540, 541, 542, 544, 545, 546, 547, 548, 549, 550, 551, 552, 553, 554, 555, 556, 557, 558, 559, 560, 561, 562, 563, 564, 565, 566, 567, 568, 569, 570, 571, 572, 573, 574, 575, 576, 577, 578, 579, 580, 581, 582, 583, 584, 585, 586, 587, 588, 589, 590, 591, 592, 593, 594, 595, 596, 597, 598, 599, 600, 601, 602, 603, 604, 605, 606, 607, 608, 609, 610, 611, 612, 613, 614, 615, 616, 617, 618, 619, 620, 621, 622, 623, 624, 625, 626, 627, 628, 629, 630, 631, 632, 633, 634, 635, 636, 637, 638, 639, 640, 641, 642, 643, 644, 645, 646, 647, 648, 649, 650, 651, 652, 653, 654, 655, 656, 657, 658, 659, 660, 661, 662, 663, 664, 665, 666, 667, 668, 669, 670, 671, 672, 673, 674, 675, 676, 677, 678, 679, 680, 681, 682, 683, 684], [0.0, 0.0, 0.0, 0.0, 0.0, 0.0, 0.0, 0.0, 0.0, 0.0, 0.0, 0.0, 0.0, 0.0, 0.0, 0.0, 0.0, 0.0, 0.0, 0.0, 0.0, 0.0, 0.0, 0.0, 0.0, 0.0, 0.0, 0.0, 0.0, 0.0, 0.0, 0.0, 0.0, 0.0, 0.0, 0.0, 0.0, 0.0, 0.0, 0.0, 0.0, 0.0, 0.0, 0.0, 0.0, 0.0, 0.0, 0.0, 0.0, 0.0, 0.0, 0.0, 0.0, 0.0, 0.0, 0.0, 0.0, 0.0, 0.0, 0.0, 0.0, 0.0, 0.0, 0.0, 0.0, 0.0, 0.0, 0.0, 0.0, 0.0, 0.0, 0.0, 0.0, 0.0, 0.0, 0.0, 0.0, 0.0, 0.0, 0.0, 0.0, 0.0, 0.0, 0.0, 0.0, 0.0, 0.0, 0.0, 0.0, 0.0, 0.0, 0.0, 0.0, 0.0, 0.0, 0.0, 0.0, 0.0, 0.0, 0.0, 0.0, 0.0, 0.0, 0.0, 0.0, 0.0, 0.0, 0.0, 0.0, 0.0, 0.0, 0.0, 0.0, 0.0, 0.0, 0.0, 0.0, 0.0, 0.0, 0.0, 0.0, 0.0, 0.0, 0.0, 0.0, 0.0, 0.0, 0.0, 0.0, 0.0, 0.0, 0.0, 0.0, 0.0, 0.0, 0.0, 0.0, 0.0, 0.0, 0.0, 0.0, 0.0, 0.0, 0.0, 0.0, 0.0, 0.0, 0.0, 0.0, 0.0, 0.0, 0.0, 0.0, 0.0, 0.0, 0.0, 0.0, 0.0, 0.0, 0.0, 0.0, 0.0, 0.0, 0.0, 0.0, 0.0, 0.0, 0.0, 0.0, 0.0, 0.0, 0.0, 0.0, 0.0, 0.0, 0.0, 0.0, 0.0, 0.0, 0.0, 0.0, 0.0, 0.0, 0.0, 0.0, 0.0, 0.0, 0.0, 0.0, 0.0, 0.0, 0.0, 0.0, 0.0, 0.0, 0.0, 0.0, 0.0, 0.0, 0.0, 0.0, 0.0, 0.0, 0.0, 0.0, 0.0, 0.0, 0.0, 0.0, 0.0, 0.0, 0.0, 0.0, 0.0, 0.0, 0.0, 0.0, 0.0, 0.0, 0.0, 0.0, 0.0, 0.0, 0.0, 0.0, 0.0, 0.0, 0.0, 0.0, 0.0, 0.0, 0.0, 0.0, 0.0, 0.0, 0.0, 0.0, 0.0, 0.0, 0.0, 0.0, 0.0, 0.0, 0.0, 0.0, 0.0, 0.0, 0.0, 0.0, 0.0, 0.0, 0.0, 0.0, 0.0, 0.0, 0.0, 0.0, 0.0, 0.0, 0.0, 0.0, 0.0, 0.0, 0.0, 0.0, 0.0, 0.0, 0.0, 0.0, 0.0, 0.0, 0.0, 0.0, 0.0, 0.0, 0.0, 0.0, 0.0, 0.0, 0.0, 0.0, 0.0, 0.0, 0.0, 0.0, 0.0, 0.0, 0.0, 0.0, 0.0, 0.0, 0.0, 0.0, 0.0, 0.0, 0.0, 0.0, 0.0, 0.0, 0.0, 0.0, 0.0, 0.0, 0.0, 0.0, 0.0, 0.0, 0.0, 0.0, 0.0, 0.0, 0.0, 0.0, 0.0, 0.0, 0.0, 0.0, 0.0, 0.0, 0.0, 0.0, 0.0, 0.0, 0.0, 0.0, 0.0, 0.0, 0.0, 0.0, 0.0, 0.0, 0.0, 0.0, 0.0, 0.0, 0.0, 0.0, 0.0, 0.0, 0.0, 0.0, 0.0, 0.0, 0.0, 0.0, 0.0, 0.0, 0.0, 0.0, 0.0, 0.0, 0.0, 0.0, 0.0, 0.0, 0.0, 0.0, 0.0, 0.0, 0.0, 0.0, 0.0, 0.0, 0.0, 0.0, 0.0, 0.0, 0.0, 0.0, 0.0, 0.0, 0.0, 0.0, 0.0, 0.0, 0.0, 0.0, 0.0, 0.0, 0.0, 0.0, 0.0, 0.129, 0.0, 0.0, 0.0, 0.0421, 0.0, 0.0, 0.0, 0.1069, 0.0, 0.0, 0.0, 0.0, 0.8241, 0.808, 0.7604, 0.1275, 0.08085, 0.0639, 0.508, 0.2003, 0.964, 0.9455, 0.8816, 0.09234, 0.147, 0.1815, 0.6069, 0.1788, 0.3788, 0.7811, 0.9183, 0.8747, 0.7439, 0.0, 0.0, 0.07935, 0.5726, 0.1861, 0.0, 0.02117, 0.0, 0.0, 0.07198, 0.0, 0.0, 0.0, 0.4448, 0.0, 0.0, 0.0, 0.09419, 0.2428, 0.1771, 0.0, 0.0, 0.0, 0.04132, 0.0, 0.0, 0.0, 0.0, 0.0, 0.0, 0.0, 0.0, 0.0, 0.0, 0.0, 0.0, 0.0, 0.0, 0.0, 0.0, 0.0, 0.0, 0.0, 0.0, 0.0, 0.0, 0.0, 0.0, 0.0, 0.0, 0.0, 0.0, 0.0, 0.0, 0.0, 0.0, 0.0, 0.0, 0.0, 0.0, 0.0, 0.0, 0.0, 0.0, 0.0, 0.0, 0.0, 0.0, 0.0, 0.0, 0.0, 0.0, 0.0, 0.0, 0.0, 0.0, 0.0, 0.0, 0.0, 0.0, 0.0, 0.0, 0.0, 0.0, 0.0, 0.0, 0.0, 0.0, 0.0, 0.0, 0.0, 0.0, 0.0, 0.0, 0.0, 0.0, 0.0, 0.0, 0.0, 0.0, 0.0, 0.0, 0.0, 0.0, 0.0, 0.0, 0.0, 0.0, 0.0, 0.0, 0.0, 0.0, 0.0, 0.0, 0.0, 0.0, 0.0, 0.0, 0.0, 0.0, 0.0, 0.0, 0.0, 0.0, 0.0, 0.0, 0.0, 0.0, 0.0, 0.0, 0.0, 0.0, 0.0, 0.0, 0.0, 0.0, 0.0, 0.0, 0.0, 0.0, 0.0, 0.0, 0.0, 0.0, 0.0, 0.0, 0.0, 0.0, 0.0, 0.0, 0.0, 0.0, 0.0, 0.0, 0.0, 0.0, 0.0, 0.0, 0.0, 0.0, 0.0, 0.0, 0.0, 0.0, 0.0, 0.0, 0.0, 0.0, 0.0, 0.0, 0.0, 0.0, 0.0, 0.0, 0.0, 0.0, 0.0, 0.0, 0.0, 0.0, 0.0, 0.0, 0.0, 0.0, 0.0, 0.0, 0.0, 0.0, 0.0, 0.0, 0.0, 0.0, 0.0, 0.0, 0.0, 0.0, 0.0, 0.0, 0.0, 0.0, 0.0, 0.0, 0.0, 0.0, 0.0, 0.0, 0.0, 0.0, 0.0, 0.0, 0.0, 0.0, 0.0, 0.0, 0.0, 0.0, 0.0, 0.0, 0.0, 0.0, 0.0, 0.0, 0.0, 0.0, 0.0, 0.0, 0.0, 0.0, 0.0, 0.0, 0.0, 0.0, 0.0, 0.0, 0.0, 0.0, 0.0, 0.0, 0.0, 0.0, 0.0, 0.0, 0.0, 0.0, 0.0, 0.0, 0.0, 0.0, 0.0, 0.0, 0.0, 0.0, 0.0, 0.0, 0.0]): _vg.add([_i], _w, 'REPLACE')
_vg = ob_head.vertex_groups.new(name='shin.L')
for _i, _w in zip([383, 384, 385, 386, 387, 388, 389, 390, 391, 392, 393, 394, 395, 396, 397, 398, 399, 400, 401, 402, 403, 404, 405, 406, 510, 511, 512, 513, 514, 515, 516, 517, 518, 519, 520, 521, 522, 523, 524, 525, 530, 531, 532, 533, 535, 536, 537, 540, 541, 542, 545, 546, 547, 685, 686, 687], [0.9914, 0.8786, 0.9722, 0.8699, 0.9928, 0.8841, 0.9782, 0.8866, 0.986, 0.9905, 0.8868, 0.8851, 0.9956, 0.9933, 0.9239, 0.9188, 0.1679, 0.1889, 0.1688, 0.09892, 0.1452, 0.1644, 0.162, 0.1091, 0.9828, 0.8906, 0.9856, 0.9231, 0.9813, 0.9822, 0.9902, 0.9816, 0.9023, 0.1228, 0.9101, 0.1123, 0.8045, 0.8909, 0.928, 0.8771, 0.5536, 0.5566, 0.2419, 0.02693, 0.2159, 0.5085, 0.5027, 0.5143, 0.515, 0.2162, 0.264, 0.4494, 0.4421, 0.05615, 0.0614, 0.01346]): _vg.add([_i], _w, 'REPLACE')
_vg = ob_head.vertex_groups.new(name='foot.L')
for _i, _w in zip([511, 513, 518, 519, 520, 521, 522, 523, 524, 525, 526, 527, 528, 529, 530, 531, 532, 533, 534, 535, 536, 537, 538, 539, 540, 541, 542, 543, 544, 545, 546, 547, 685, 686, 687, 688, 689, 690], [0.108, 0.07584, 0.09742, 0.8771, 0.08973, 0.8876, 0.1954, 0.1088, 0.07193, 0.1228, 0.995, 0.9829, 0.9988, 1.002, 0.4464, 0.4434, 0.758, 0.9615, 0.9822, 0.7841, 0.4915, 0.4973, 0.999, 0.9998, 0.4857, 0.485, 0.7838, 0.9773, 0.9902, 0.7359, 0.5506, 0.5579, 0.9413, 0.93, 0.9816, 0.9905, 0.9885, 0.9946]): _vg.add([_i], _w, 'REPLACE')
_vg = ob_head.vertex_groups.new(name='hand.R')
for _i, _w in zip([550, 553, 554, 562, 563, 564, 565, 566, 567, 568, 569, 570, 571, 572, 573, 574, 575, 576, 577, 578, 579, 580, 581, 582, 583, 584, 585, 586, 587, 588, 589], [0.03291, 0.03818, 0.05389, 0.07906, 0.05209, 0.1342, 0.09214, 0.09918, 0.1252, 0.1481, 0.9301, 0.91, 0.8641, 0.9189, 0.8984, 0.8683, 0.854, 0.9873, 0.9865, 0.9799, 0.9885, 0.9837, 0.9743, 0.9745, 0.9969, 0.997, 0.9958, 0.9973, 0.9966, 0.9962, 0.9949]): _vg.add([_i], _w, 'REPLACE')
_vg = ob_head.vertex_groups.new(name='shoulder.R')
_vg = ob_head.vertex_groups.new(name='arm.R')
for _i, _w in zip([642, 681, 682, 684], [0.0, 0.0, 0.0, 0.0]): _vg.add([_i], _w, 'REPLACE')
_vg = ob_head.vertex_groups.new(name='forearm.R')
_vg = ob_head.vertex_groups.new(name='thigh.R')
_vg = ob_head.vertex_groups.new(name='shin.R')
_vg = ob_head.vertex_groups.new(name='foot.R')
_m = ob_head.modifiers.new('Mirror', 'MIRROR')
_m.use_clip = True
_m.merge_threshold = 0.202
_m = ob_head.modifiers.new('Armature', 'ARMATURE')
_m.object = ob_armature
ob_rifle.location = (0.0, 0.0, 0.0)
ob_rifle.scale = (0.4232, 0.4232, 0.4232)
ob_rifle.lineart.crease_threshold = 0.0

# ---- collection membership
col_collection_1.objects.link(ob_armature)
col_collection_1.objects.link(ob_head)
col_collection_2.objects.link(ob_rifle)

# ---- scene / render settings (as saved in the file)
scene.frame_start = 8; scene.frame_end = 25; scene.frame_set(0)
scene.render.engine = 'BLENDER_EEVEE_NEXT'
scene.render.resolution_percentage = 50
scene.render.dither_intensity = 0.0
scene.cycles.use_denoising = False
scene.cycles.samples = 128
scene.cycles.sampling_pattern = 'TABULATED_SOBOL'
scene.cycles.light_sampling_threshold = 0.0
scene.cycles.use_adaptive_sampling = False
scene.cycles.use_light_tree = False
scene.cycles.blur_glossy = 0.0
scene.cycles.sample_clamp_indirect = 0.0
scene.view_settings.view_transform = 'Standard'
bpy.context.view_layer.update()

# ---- added for rendering (the .blend has no active camera and no usable light): camera, sun
cam_auto = bpy.data.cameras.new('AutoCamera')
cam_auto.lens = 50.0
cam_auto.sensor_width = 36.0
cam_auto.clip_end = 1000.0
ob_auto_camera = bpy.data.objects.new('AutoCamera', cam_auto)
scene.collection.objects.link(ob_auto_camera)
ob_auto_camera.location = (19.907, -20.2073, 21.5472)
ob_auto_camera.rotation_euler = (1.09748, -7.21219e-08, 0.694738)
scene.camera = ob_auto_camera
light_auto_sun = bpy.data.lights.new('AutoSun', 'SUN')
light_auto_sun.energy = 3.0
light_auto_sun.angle = 0.0523599
ob_auto_sun = bpy.data.objects.new('AutoSun', light_auto_sun)
scene.collection.objects.link(ob_auto_sun)
ob_auto_sun.rotation_euler = (0.872665, 0.174533, 0.523599)
bpy.context.view_layer.update()
